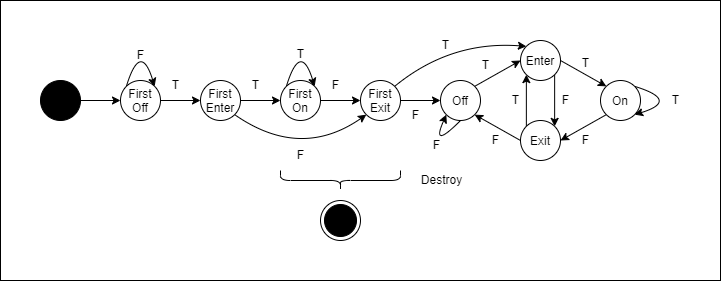

The diagram above was exported from draw.io. Its source (the exported page's mxGraphModel, read from the mxfile embedded in the PNG):
<mxGraphModel dx="1065" dy="787" grid="1" gridSize="10" guides="1" tooltips="1" connect="1" arrows="1" fold="1" page="1" pageScale="1" pageWidth="827" pageHeight="1169" math="0" shadow="0">
  <root>
    <mxCell id="0" />
    <mxCell id="1" parent="0" />
    <mxCell id="54" value="" style="rounded=0;whiteSpace=wrap;html=1;" vertex="1" parent="1">
      <mxGeometry x="40" y="200" width="720" height="280" as="geometry" />
    </mxCell>
    <mxCell id="5" style="edgeStyle=none;html=1;exitX=1;exitY=0.5;exitDx=0;exitDy=0;entryX=0;entryY=0.5;entryDx=0;entryDy=0;" parent="1" source="2" target="4" edge="1">
      <mxGeometry relative="1" as="geometry" />
    </mxCell>
    <mxCell id="2" value="" style="ellipse;fillColor=strokeColor;" parent="1" vertex="1">
      <mxGeometry x="80" y="280" width="40" height="40" as="geometry" />
    </mxCell>
    <mxCell id="7" style="edgeStyle=none;html=1;exitX=1;exitY=0.5;exitDx=0;exitDy=0;entryX=0;entryY=0.5;entryDx=0;entryDy=0;" parent="1" source="4" target="6" edge="1">
      <mxGeometry relative="1" as="geometry">
        <Array as="points" />
      </mxGeometry>
    </mxCell>
    <mxCell id="4" value="First&#10;Off" style="ellipse;" parent="1" vertex="1">
      <mxGeometry x="160" y="280" width="40" height="40" as="geometry" />
    </mxCell>
    <mxCell id="10" style="edgeStyle=none;html=1;exitX=1;exitY=0.5;exitDx=0;exitDy=0;entryX=0;entryY=0.5;entryDx=0;entryDy=0;" parent="1" source="6" target="9" edge="1">
      <mxGeometry relative="1" as="geometry" />
    </mxCell>
    <mxCell id="21" style="edgeStyle=none;html=1;exitX=1;exitY=1;exitDx=0;exitDy=0;entryX=0;entryY=1;entryDx=0;entryDy=0;curved=1;" parent="1" source="6" target="20" edge="1">
      <mxGeometry relative="1" as="geometry">
        <Array as="points">
          <mxPoint x="340" y="360" />
        </Array>
      </mxGeometry>
    </mxCell>
    <mxCell id="6" value="First&#10;Enter" style="ellipse;" parent="1" vertex="1">
      <mxGeometry x="240" y="280" width="40" height="40" as="geometry" />
    </mxCell>
    <mxCell id="8" value="T" style="text;html=1;align=center;verticalAlign=middle;resizable=0;points=[];autosize=1;strokeColor=none;fillColor=none;" parent="1" vertex="1">
      <mxGeometry x="200" y="270" width="30" height="30" as="geometry" />
    </mxCell>
    <mxCell id="16" style="edgeStyle=none;html=1;exitX=1;exitY=0.5;exitDx=0;exitDy=0;entryX=0;entryY=0.5;entryDx=0;entryDy=0;" parent="1" source="9" target="20" edge="1">
      <mxGeometry relative="1" as="geometry" />
    </mxCell>
    <mxCell id="9" value="First&#10;On" style="ellipse;" parent="1" vertex="1">
      <mxGeometry x="320" y="280" width="40" height="40" as="geometry" />
    </mxCell>
    <mxCell id="11" value="T" style="text;html=1;align=center;verticalAlign=middle;resizable=0;points=[];autosize=1;strokeColor=none;fillColor=none;" parent="1" vertex="1">
      <mxGeometry x="280" y="270" width="30" height="30" as="geometry" />
    </mxCell>
    <mxCell id="18" style="edgeStyle=none;html=1;exitX=1;exitY=0.5;exitDx=0;exitDy=0;entryX=0;entryY=0.5;entryDx=0;entryDy=0;" parent="1" source="20" target="12" edge="1">
      <mxGeometry relative="1" as="geometry">
        <mxPoint x="290" y="430" as="targetPoint" />
      </mxGeometry>
    </mxCell>
    <mxCell id="29" style="edgeStyle=none;curved=1;html=1;exitX=1;exitY=0;exitDx=0;exitDy=0;entryX=0;entryY=0.5;entryDx=0;entryDy=0;" parent="1" source="12" target="26" edge="1">
      <mxGeometry relative="1" as="geometry" />
    </mxCell>
    <mxCell id="12" value="Off" style="ellipse;" parent="1" vertex="1">
      <mxGeometry x="480" y="280" width="40" height="40" as="geometry" />
    </mxCell>
    <mxCell id="15" value="T" style="text;html=1;align=center;verticalAlign=middle;resizable=0;points=[];autosize=1;strokeColor=none;fillColor=none;" parent="1" vertex="1">
      <mxGeometry x="325" y="239" width="30" height="30" as="geometry" />
    </mxCell>
    <mxCell id="17" value="F" style="text;html=1;align=center;verticalAlign=middle;resizable=0;points=[];autosize=1;strokeColor=none;fillColor=none;" parent="1" vertex="1">
      <mxGeometry x="360" y="270" width="30" height="30" as="geometry" />
    </mxCell>
    <mxCell id="19" value="F" style="text;html=1;align=center;verticalAlign=middle;resizable=0;points=[];autosize=1;strokeColor=none;fillColor=none;" parent="1" vertex="1">
      <mxGeometry x="440" y="300" width="30" height="30" as="geometry" />
    </mxCell>
    <mxCell id="33" style="edgeStyle=none;curved=1;html=1;exitX=1;exitY=0;exitDx=0;exitDy=0;entryX=0;entryY=0;entryDx=0;entryDy=0;" parent="1" source="20" target="26" edge="1">
      <mxGeometry relative="1" as="geometry">
        <Array as="points">
          <mxPoint x="490" y="240" />
        </Array>
      </mxGeometry>
    </mxCell>
    <mxCell id="20" value="First&#10;Exit" style="ellipse;" parent="1" vertex="1">
      <mxGeometry x="400" y="280" width="40" height="40" as="geometry" />
    </mxCell>
    <mxCell id="22" style="edgeStyle=none;curved=1;html=1;exitX=0;exitY=0;exitDx=0;exitDy=0;entryX=1;entryY=0;entryDx=0;entryDy=0;" parent="1" source="9" target="9" edge="1">
      <mxGeometry relative="1" as="geometry">
        <Array as="points">
          <mxPoint x="340" y="240" />
        </Array>
      </mxGeometry>
    </mxCell>
    <mxCell id="23" value="F" style="text;html=1;align=center;verticalAlign=middle;resizable=0;points=[];autosize=1;strokeColor=none;fillColor=none;" parent="1" vertex="1">
      <mxGeometry x="325" y="340" width="30" height="30" as="geometry" />
    </mxCell>
    <mxCell id="24" style="edgeStyle=none;curved=1;html=1;exitX=0;exitY=0;exitDx=0;exitDy=0;entryX=1;entryY=0;entryDx=0;entryDy=0;" parent="1" source="4" target="4" edge="1">
      <mxGeometry relative="1" as="geometry">
        <Array as="points">
          <mxPoint x="180" y="240" />
        </Array>
      </mxGeometry>
    </mxCell>
    <mxCell id="25" value="F" style="text;html=1;align=center;verticalAlign=middle;resizable=0;points=[];autosize=1;strokeColor=none;fillColor=none;" parent="1" vertex="1">
      <mxGeometry x="165" y="240" width="30" height="30" as="geometry" />
    </mxCell>
    <mxCell id="30" style="edgeStyle=none;curved=1;html=1;exitX=1;exitY=0.5;exitDx=0;exitDy=0;entryX=0;entryY=0;entryDx=0;entryDy=0;" parent="1" source="26" target="28" edge="1">
      <mxGeometry relative="1" as="geometry" />
    </mxCell>
    <mxCell id="50" style="edgeStyle=none;curved=1;html=1;exitX=1;exitY=1;exitDx=0;exitDy=0;entryX=1;entryY=0;entryDx=0;entryDy=0;" parent="1" source="26" target="27" edge="1">
      <mxGeometry relative="1" as="geometry" />
    </mxCell>
    <mxCell id="26" value="Enter" style="ellipse;" parent="1" vertex="1">
      <mxGeometry x="560" y="240" width="40" height="40" as="geometry" />
    </mxCell>
    <mxCell id="32" style="edgeStyle=none;curved=1;html=1;exitX=0;exitY=0.5;exitDx=0;exitDy=0;entryX=1;entryY=1;entryDx=0;entryDy=0;" parent="1" source="27" target="12" edge="1">
      <mxGeometry relative="1" as="geometry" />
    </mxCell>
    <mxCell id="51" style="edgeStyle=none;curved=1;html=1;exitX=0;exitY=0;exitDx=0;exitDy=0;entryX=0;entryY=1;entryDx=0;entryDy=0;" parent="1" source="27" target="26" edge="1">
      <mxGeometry relative="1" as="geometry" />
    </mxCell>
    <mxCell id="27" value="Exit" style="ellipse;" parent="1" vertex="1">
      <mxGeometry x="560" y="320" width="40" height="40" as="geometry" />
    </mxCell>
    <mxCell id="31" style="edgeStyle=none;curved=1;html=1;exitX=0;exitY=1;exitDx=0;exitDy=0;entryX=1;entryY=0.5;entryDx=0;entryDy=0;" parent="1" source="28" target="27" edge="1">
      <mxGeometry relative="1" as="geometry" />
    </mxCell>
    <mxCell id="28" value="On" style="ellipse;" parent="1" vertex="1">
      <mxGeometry x="640" y="280" width="40" height="40" as="geometry" />
    </mxCell>
    <mxCell id="34" value="T" style="text;html=1;align=center;verticalAlign=middle;resizable=0;points=[];autosize=1;strokeColor=none;fillColor=none;" parent="1" vertex="1">
      <mxGeometry x="470" y="230" width="30" height="30" as="geometry" />
    </mxCell>
    <mxCell id="35" style="edgeStyle=none;curved=1;html=1;exitX=1;exitY=0;exitDx=0;exitDy=0;entryX=1;entryY=1;entryDx=0;entryDy=0;" parent="1" source="28" target="28" edge="1">
      <mxGeometry relative="1" as="geometry">
        <Array as="points">
          <mxPoint x="720" y="300" />
        </Array>
      </mxGeometry>
    </mxCell>
    <mxCell id="36" value="T" style="text;html=1;align=center;verticalAlign=middle;resizable=0;points=[];autosize=1;strokeColor=none;fillColor=none;" parent="1" vertex="1">
      <mxGeometry x="510" y="250" width="30" height="30" as="geometry" />
    </mxCell>
    <mxCell id="37" style="edgeStyle=none;curved=1;html=1;exitX=0.5;exitY=1;exitDx=0;exitDy=0;entryX=0;entryY=1;entryDx=0;entryDy=0;" parent="1" source="12" target="12" edge="1">
      <mxGeometry relative="1" as="geometry">
        <Array as="points">
          <mxPoint x="470" y="350" />
        </Array>
      </mxGeometry>
    </mxCell>
    <mxCell id="38" value="F" style="text;html=1;align=center;verticalAlign=middle;resizable=0;points=[];autosize=1;strokeColor=none;fillColor=none;" parent="1" vertex="1">
      <mxGeometry x="461" y="330" width="30" height="30" as="geometry" />
    </mxCell>
    <mxCell id="39" value="T" style="text;html=1;align=center;verticalAlign=middle;resizable=0;points=[];autosize=1;strokeColor=none;fillColor=none;" parent="1" vertex="1">
      <mxGeometry x="610" y="248" width="30" height="30" as="geometry" />
    </mxCell>
    <mxCell id="40" value="T" style="text;html=1;align=center;verticalAlign=middle;resizable=0;points=[];autosize=1;strokeColor=none;fillColor=none;" parent="1" vertex="1">
      <mxGeometry x="700" y="285" width="30" height="30" as="geometry" />
    </mxCell>
    <mxCell id="42" value="F" style="text;html=1;align=center;verticalAlign=middle;resizable=0;points=[];autosize=1;strokeColor=none;fillColor=none;" parent="1" vertex="1">
      <mxGeometry x="610" y="325" width="30" height="30" as="geometry" />
    </mxCell>
    <mxCell id="43" value="F" style="text;html=1;align=center;verticalAlign=middle;resizable=0;points=[];autosize=1;strokeColor=none;fillColor=none;" parent="1" vertex="1">
      <mxGeometry x="520" y="325" width="30" height="30" as="geometry" />
    </mxCell>
    <mxCell id="44" value="" style="ellipse;html=1;shape=endState;fillColor=strokeColor;" parent="1" vertex="1">
      <mxGeometry x="360" y="400" width="40" height="40" as="geometry" />
    </mxCell>
    <mxCell id="46" value="" style="shape=curlyBracket;whiteSpace=wrap;html=1;rounded=1;labelPosition=left;verticalLabelPosition=middle;align=right;verticalAlign=middle;rotation=-90;" parent="1" vertex="1">
      <mxGeometry x="370" y="320" width="20" height="120" as="geometry" />
    </mxCell>
    <mxCell id="47" value="Destroy" style="text;html=1;align=center;verticalAlign=middle;resizable=0;points=[];autosize=1;strokeColor=none;fillColor=none;" parent="1" vertex="1">
      <mxGeometry x="451" y="365" width="60" height="30" as="geometry" />
    </mxCell>
    <mxCell id="52" value="T" style="text;html=1;align=center;verticalAlign=middle;resizable=0;points=[];autosize=1;strokeColor=none;fillColor=none;" parent="1" vertex="1">
      <mxGeometry x="540" y="285" width="30" height="30" as="geometry" />
    </mxCell>
    <mxCell id="53" value="F" style="text;html=1;align=center;verticalAlign=middle;resizable=0;points=[];autosize=1;strokeColor=none;fillColor=none;" parent="1" vertex="1">
      <mxGeometry x="590" y="285" width="30" height="30" as="geometry" />
    </mxCell>
  </root>
</mxGraphModel>